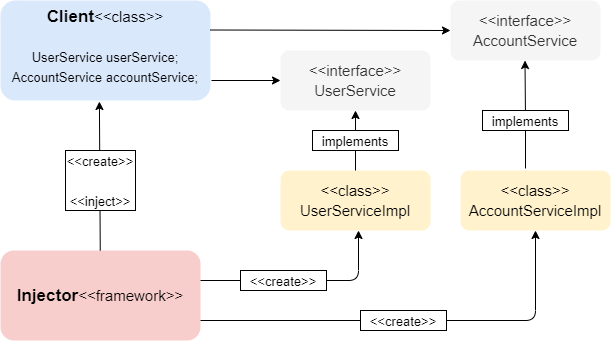

The diagram above was exported from draw.io. Its source (the exported page's mxGraphModel, read from the mxfile embedded in the PNG):
<mxGraphModel dx="788" dy="490" grid="1" gridSize="10" guides="1" tooltips="1" connect="1" arrows="1" fold="1" page="1" pageScale="1" pageWidth="827" pageHeight="1169" math="0" shadow="0">
  <root>
    <mxCell id="0" />
    <mxCell id="1" parent="0" />
    <mxCell id="lZxEKcPI4mCkSVf3RGbG-2" value="&lt;b&gt;Client&lt;/b&gt;&lt;font style=&quot;font-size: 15px&quot;&gt;&amp;lt;&amp;lt;class&amp;gt;&amp;gt;&lt;/font&gt;&lt;br&gt;&lt;br&gt;&lt;font style=&quot;font-size: 13px&quot;&gt;UserService userService;&lt;br&gt;AccountService accountService;&lt;br&gt;&lt;/font&gt;" style="rounded=1;html=1;fillColor=#dae8fc;strokeColor=none;verticalAlign=top;fontSize=17;whiteSpace=wrap;" vertex="1" parent="1">
      <mxGeometry x="120" y="150" width="210" height="100" as="geometry" />
    </mxCell>
    <mxCell id="lZxEKcPI4mCkSVf3RGbG-4" value="&lt;b&gt;Injector&lt;/b&gt;&lt;font style=&quot;font-size: 15px&quot;&gt;&amp;lt;&amp;lt;framework&amp;gt;&amp;gt;&lt;/font&gt;" style="rounded=1;html=1;fontSize=17;fillColor=#f8cecc;whiteSpace=wrap;labelBorderColor=none;labelBackgroundColor=none;strokeColor=none;" vertex="1" parent="1">
      <mxGeometry x="120" y="400" width="200" height="90" as="geometry" />
    </mxCell>
    <mxCell id="lZxEKcPI4mCkSVf3RGbG-7" value="" style="endArrow=classic;html=1;fontSize=17;entryX=0.471;entryY=1.01;entryDx=0;entryDy=0;entryPerimeter=0;" edge="1" parent="1" source="lZxEKcPI4mCkSVf3RGbG-4" target="lZxEKcPI4mCkSVf3RGbG-2">
      <mxGeometry width="50" height="50" relative="1" as="geometry">
        <mxPoint x="220" y="310" as="sourcePoint" />
        <mxPoint x="270" y="260" as="targetPoint" />
      </mxGeometry>
    </mxCell>
    <mxCell id="lZxEKcPI4mCkSVf3RGbG-8" value="&lt;font style=&quot;font-size: 13px&quot;&gt;&amp;lt;&amp;lt;create&amp;gt;&amp;gt;&lt;br&gt;&lt;br&gt;&amp;lt;&amp;lt;inject&amp;gt;&amp;gt;&lt;/font&gt;" style="rounded=0;whiteSpace=wrap;html=1;strokeColor=#000000;fontSize=17;" vertex="1" parent="1">
      <mxGeometry x="185" y="300" width="70" height="60" as="geometry" />
    </mxCell>
    <mxCell id="lZxEKcPI4mCkSVf3RGbG-10" value="&lt;font style=&quot;font-size: 15px&quot;&gt;&amp;lt;&amp;lt;class&amp;gt;&amp;gt;&lt;br&gt;UserServiceImpl&lt;/font&gt;" style="rounded=1;whiteSpace=wrap;html=1;labelBackgroundColor=none;fontSize=17;fillColor=#fff2cc;strokeColor=none;" vertex="1" parent="1">
      <mxGeometry x="400" y="320" width="150" height="60" as="geometry" />
    </mxCell>
    <mxCell id="lZxEKcPI4mCkSVf3RGbG-11" value="" style="endArrow=classic;html=1;fontSize=17;fontColor=#000000;entryX=0.52;entryY=1;entryDx=0;entryDy=0;entryPerimeter=0;" edge="1" parent="1" target="lZxEKcPI4mCkSVf3RGbG-10">
      <mxGeometry width="50" height="50" relative="1" as="geometry">
        <mxPoint x="320" y="430" as="sourcePoint" />
        <mxPoint x="580" y="430" as="targetPoint" />
        <Array as="points">
          <mxPoint x="478" y="430" />
        </Array>
      </mxGeometry>
    </mxCell>
    <mxCell id="lZxEKcPI4mCkSVf3RGbG-12" value="&lt;font style=&quot;font-size: 13px&quot;&gt;&amp;lt;&amp;lt;create&amp;gt;&amp;gt;&lt;/font&gt;" style="rounded=0;whiteSpace=wrap;html=1;labelBackgroundColor=none;strokeColor=#000000;fontSize=17;fontColor=#000000;" vertex="1" parent="1">
      <mxGeometry x="360" y="420" width="86" height="20" as="geometry" />
    </mxCell>
    <mxCell id="lZxEKcPI4mCkSVf3RGbG-15" value="&lt;font style=&quot;font-size: 15px&quot;&gt;&amp;lt;&amp;lt;class&amp;gt;&amp;gt;&lt;br&gt;AccountServiceImpl&lt;/font&gt;" style="rounded=1;whiteSpace=wrap;html=1;labelBackgroundColor=none;fontSize=17;fillColor=#fff2cc;strokeColor=none;" vertex="1" parent="1">
      <mxGeometry x="580" y="320" width="150" height="60" as="geometry" />
    </mxCell>
    <mxCell id="lZxEKcPI4mCkSVf3RGbG-20" value="" style="endArrow=classic;html=1;fontSize=17;fontColor=#000000;exitX=1;exitY=0.75;exitDx=0;exitDy=0;entryX=0.5;entryY=1;entryDx=0;entryDy=0;" edge="1" parent="1" source="lZxEKcPI4mCkSVf3RGbG-19" target="lZxEKcPI4mCkSVf3RGbG-15">
      <mxGeometry width="50" height="50" relative="1" as="geometry">
        <mxPoint x="340" y="450" as="sourcePoint" />
        <mxPoint x="682" y="420" as="targetPoint" />
        <Array as="points">
          <mxPoint x="500" y="470" />
          <mxPoint x="655" y="470" />
        </Array>
      </mxGeometry>
    </mxCell>
    <mxCell id="lZxEKcPI4mCkSVf3RGbG-19" value="&lt;font style=&quot;font-size: 13px&quot;&gt;&amp;lt;&amp;lt;create&amp;gt;&amp;gt;&lt;/font&gt;" style="rounded=0;whiteSpace=wrap;html=1;labelBackgroundColor=none;strokeColor=#000000;fontSize=17;fontColor=#000000;" vertex="1" parent="1">
      <mxGeometry x="480" y="460" width="86" height="20" as="geometry" />
    </mxCell>
    <mxCell id="lZxEKcPI4mCkSVf3RGbG-29" value="" style="endArrow=none;html=1;fontSize=17;fontColor=#000000;entryX=0;entryY=0.5;entryDx=0;entryDy=0;" edge="1" parent="1" target="lZxEKcPI4mCkSVf3RGbG-19">
      <mxGeometry width="50" height="50" relative="1" as="geometry">
        <mxPoint x="320" y="470" as="sourcePoint" />
        <mxPoint x="470" y="465" as="targetPoint" />
      </mxGeometry>
    </mxCell>
    <mxCell id="lZxEKcPI4mCkSVf3RGbG-30" value="&lt;font style=&quot;font-size: 15px&quot;&gt;&amp;lt;&amp;lt;interface&amp;gt;&amp;gt;&lt;br&gt;UserService&lt;/font&gt;" style="rounded=1;whiteSpace=wrap;html=1;labelBackgroundColor=none;fontSize=17;fillColor=#f5f5f5;fontColor=#333333;strokeColor=none;" vertex="1" parent="1">
      <mxGeometry x="400" y="200" width="150" height="60" as="geometry" />
    </mxCell>
    <mxCell id="lZxEKcPI4mCkSVf3RGbG-31" value="&lt;font style=&quot;font-size: 15px&quot;&gt;&amp;lt;&amp;lt;interface&amp;gt;&amp;gt;&lt;br&gt;AccountService&lt;/font&gt;" style="rounded=1;whiteSpace=wrap;html=1;labelBackgroundColor=none;fontSize=17;fillColor=#f5f5f5;fontColor=#333333;strokeColor=none;" vertex="1" parent="1">
      <mxGeometry x="570" y="150" width="150" height="60" as="geometry" />
    </mxCell>
    <mxCell id="lZxEKcPI4mCkSVf3RGbG-32" value="" style="endArrow=classic;html=1;fontSize=17;fontColor=#000000;entryX=0;entryY=0.5;entryDx=0;entryDy=0;" edge="1" parent="1" target="lZxEKcPI4mCkSVf3RGbG-30">
      <mxGeometry width="50" height="50" relative="1" as="geometry">
        <mxPoint x="331" y="230" as="sourcePoint" />
        <mxPoint x="390" y="320" as="targetPoint" />
      </mxGeometry>
    </mxCell>
    <mxCell id="lZxEKcPI4mCkSVf3RGbG-33" value="" style="endArrow=classic;html=1;fontSize=17;fontColor=#000000;entryX=0;entryY=0.5;entryDx=0;entryDy=0;exitX=1.005;exitY=0.69;exitDx=0;exitDy=0;exitPerimeter=0;" edge="1" parent="1" target="lZxEKcPI4mCkSVf3RGbG-31">
      <mxGeometry width="50" height="50" relative="1" as="geometry">
        <mxPoint x="329.99999999999994" y="179.5" as="sourcePoint" />
        <mxPoint x="398.95" y="180.5" as="targetPoint" />
      </mxGeometry>
    </mxCell>
    <mxCell id="lZxEKcPI4mCkSVf3RGbG-35" value="" style="endArrow=classic;html=1;fontSize=17;fontColor=#000000;entryX=0.5;entryY=1;entryDx=0;entryDy=0;exitX=0.5;exitY=0;exitDx=0;exitDy=0;" edge="1" parent="1" source="lZxEKcPI4mCkSVf3RGbG-10" target="lZxEKcPI4mCkSVf3RGbG-30">
      <mxGeometry width="50" height="50" relative="1" as="geometry">
        <mxPoint x="340" y="370" as="sourcePoint" />
        <mxPoint x="390" y="320" as="targetPoint" />
      </mxGeometry>
    </mxCell>
    <mxCell id="lZxEKcPI4mCkSVf3RGbG-36" value="" style="endArrow=classic;html=1;fontSize=17;fontColor=#000000;entryX=0.5;entryY=1;entryDx=0;entryDy=0;" edge="1" parent="1" source="lZxEKcPI4mCkSVf3RGbG-39">
      <mxGeometry width="50" height="50" relative="1" as="geometry">
        <mxPoint x="645" y="318" as="sourcePoint" />
        <mxPoint x="644.5" y="210" as="targetPoint" />
      </mxGeometry>
    </mxCell>
    <mxCell id="lZxEKcPI4mCkSVf3RGbG-37" value="&lt;font style=&quot;font-size: 13px&quot;&gt;implements&lt;/font&gt;" style="rounded=0;whiteSpace=wrap;html=1;labelBackgroundColor=none;strokeColor=#000000;fontSize=17;fontColor=#000000;" vertex="1" parent="1">
      <mxGeometry x="432" y="280" width="86" height="20" as="geometry" />
    </mxCell>
    <mxCell id="lZxEKcPI4mCkSVf3RGbG-39" value="&lt;font style=&quot;font-size: 13px&quot;&gt;implements&lt;/font&gt;" style="rounded=0;whiteSpace=wrap;html=1;labelBackgroundColor=none;strokeColor=#000000;fontSize=17;fontColor=#000000;" vertex="1" parent="1">
      <mxGeometry x="602" y="260" width="86" height="20" as="geometry" />
    </mxCell>
    <mxCell id="lZxEKcPI4mCkSVf3RGbG-41" value="" style="endArrow=none;html=1;fontSize=17;fontColor=#000000;entryX=0.5;entryY=1;entryDx=0;entryDy=0;strokeWidth=1;" edge="1" parent="1" target="lZxEKcPI4mCkSVf3RGbG-39">
      <mxGeometry width="50" height="50" relative="1" as="geometry">
        <mxPoint x="645" y="318" as="sourcePoint" />
        <mxPoint x="390" y="320" as="targetPoint" />
      </mxGeometry>
    </mxCell>
  </root>
</mxGraphModel>